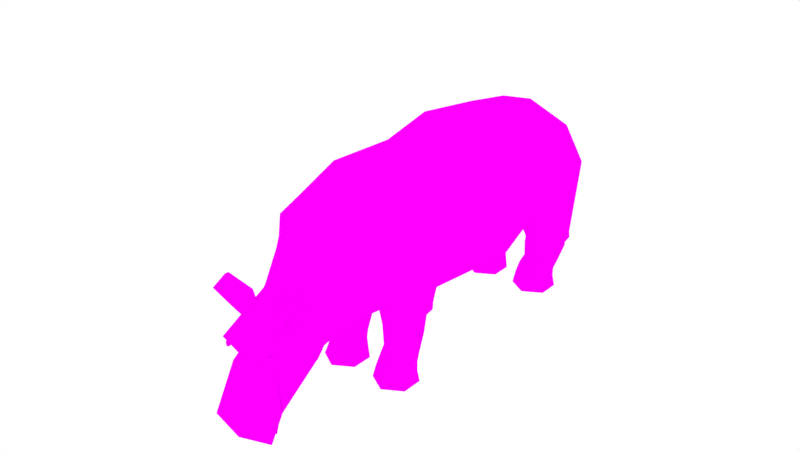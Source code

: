# Source: Hippo.blend  (saved by Blender 2.75.0; exported with 4.5.12 LTS)
import bpy
from mathutils import Matrix  # noqa: F401  (used for matrix-valued properties, if any)

bpy.ops.wm.read_factory_settings(use_empty=True)
scene = bpy.context.scene
scene.name = 'Hyden Scene'

# ---- collections
col_collection_1 = bpy.data.collections.new('Collection 1'); scene.collection.children.link(col_collection_1)

# ---- images (referenced by path relative to the original .blend; pixels are not part of the script)
import os
ASSET_DIR = os.environ.get("B2B_ASSET_DIR", "")  # directory of the original .blend (textures are referenced by path, not embedded)
HERE = os.path.dirname(os.path.abspath(__file__))  # packed textures are extracted next to this script under _unpacked/

def load_image(name, relpath, width, height, colorspace="sRGB"):
    """Load a texture the original file referenced (path relative to the .blend, or extracted next to this script)."""
    p = next((c for c in (os.path.join(HERE, relpath), os.path.join(ASSET_DIR, relpath)) if relpath and os.path.exists(c)), "")
    if p:
        img = bpy.data.images.load(p, check_existing=True)
        img.name = name
    else:  # same state as the original file: an image datablock whose file is absent (Cycles renders it pink)
        img = bpy.data.images.new(name, width, height)
        img.source = "FILE"
        img.filepath = "//" + (relpath or name)
    img.colorspace_settings.name = colorspace
    return img
img_animalstexture_png = load_image('AnimalsTexture.png', 'AnimalsTexture.png', 1024, 1024, 'sRGB')

# ---- materials (node trees are filled in below, after node groups)
mat_animalmaterial = bpy.data.materials.new('AnimalMaterial')
mat_animalmaterial.alpha_threshold = 0.0
mat_animalmaterial.roughness = 0.5

# ---- material node trees
mat_animalmaterial.use_nodes = True; mat_animalmaterial.node_tree.nodes.clear()
_N = mat_animalmaterial.node_tree.nodes; _L = mat_animalmaterial.node_tree.links
n0 = _N.new('ShaderNodeOutputMaterial'); n0.name = 'Material Output'; n0.location = (300, 300)
n1 = _N.new('ShaderNodeBsdfDiffuse'); n1.name = 'Diffuse BSDF'; n1.location = (10, 300)
n2 = _N.new('ShaderNodeTexImage'); n2.name = 'Image Texture'; n2.location = (-180, 300)
n2.width = 140
n2.image = img_animalstexture_png
_L.new(n1.outputs[0], n0.inputs[0])
_L.new(n2.outputs[0], n1.inputs[0])
n0.is_active_output = True

# ---- world
world_world = bpy.data.worlds.new('World'); scene.world = world_world
world_world.color = (1.0, 1.0, 1.0)
world_world.use_sun_shadow = False
world_world.sun_shadow_jitter_overblur = 0.0
world_world.cycles.sampling_method = 'MANUAL'
world_world.cycles.sample_map_resolution = 256

# ---- meshes
me_cylinder_001 = bpy.data.meshes.new('Cylinder.001')
me_cylinder_001.from_pydata([(0.8672, 1.48, 3.34), (1.226, 1.507, 2.506), (0.7368, 1.375, 1.947), (0.8172, -1.112, 3.323), (1.156, -1.316, 2.359), (0.8172, -1.394, 1.653), (0.785, -2.021, 3.502), (1.11, -2.086, 2.681), (0.785, -2.526, 1.679), (0.9895, 0.5249, 3.512), (1.399, 0.04414, 2.262), (1.003, 0.2414, 1.486), (0.5423, -2.478, -0.02002), (0.8846, -2.277, -0.02002), (0.8846, -1.891, -0.02002), (0.5423, -1.673, -0.02002), (0.2, -1.891, -0.01779), (0.2, -2.277, -0.01779), (0.5321, -2.44, 0.1651), (0.8377, -2.23, 0.1548), (0.8386, -1.895, 0.1718), (0.5321, -1.668, 0.1651), (0.2279, -1.895, 0.1949), (0.227, -2.23, 0.1779), (0.5391, -2.276, 0.3), (0.8478, -2.122, 0.3491), (0.8483, -1.908, 0.3588), (0.541, -1.818, 0.3368), (0.2377, -1.908, 0.3819), (0.2372, -2.122, 0.3721), (0.5479, -2.134, 0.5272), (0.8581, -2.045, 0.5272), (0.858, -1.873, 0.5272), (0.5563, -1.701, 0.5272), (0.2473, -1.873, 0.5106), (0.2474, -2.045, 0.5106), (0.5373, -2.189, 0.8796), (0.8566, -2.047, 0.8796), (0.8619, -1.764, 0.8379), (0.5511, -1.576, 0.8379), (0.2261, -1.764, 0.8379), (0.2209, -2.047, 0.8796), (0.5972, -2.401, 1.235), (0.9561, -2.152, 1.317), (0.9561, -1.815, 1.247), (0.5972, -1.496, 1.161), (0.2448, -1.815, 1.149), (0.2448, -2.152, 1.219), (0.2321, -2.151, 1.318), (0.5972, -2.424, 1.334), (0.2321, -1.756, 1.252), (0.5972, -1.404, 1.31), (1.027, -1.756, 1.35), (1.027, -2.151, 1.416), (0.5972, -2.441, 1.446), (0.2163, -2.176, 1.348), (0.2163, -1.76, 1.322), (0.5972, -1.391, 1.451), (1.042, -1.76, 1.501), (1.042, -2.176, 1.46), (1.054, -1.706, 1.717), (0.2081, -2.218, 1.376), (0.1278, -1.676, 1.294), (0.6405, -1.391, 1.486), (0.6354, -2.448, 1.53), (1.046, -2.371, 1.818), (0.5423, 1.564, -0.006798), (0.8846, 1.765, -0.006798), (0.8846, 2.151, -0.006798), (0.5423, 2.369, -0.006798), (0.2, 2.151, -0.006798), (0.2, 1.765, -0.006798), (0.5321, 1.601, 0.189), (0.8377, 1.811, 0.1788), (0.8386, 2.147, 0.1957), (0.5321, 2.374, 0.189), (0.2279, 2.147, 0.2276), (0.227, 1.811, 0.2106), (0.5391, 1.766, 0.298), (0.8478, 1.919, 0.347), (0.8483, 2.134, 0.3567), (0.541, 2.224, 0.3347), (0.2377, 2.134, 0.3886), (0.2372, 1.919, 0.3789), (0.5479, 1.963, 0.4743), (0.8581, 2.057, 0.4743), (0.858, 2.241, 0.4743), (0.5563, 2.424, 0.4743), (0.2473, 2.241, 0.4743), (0.2474, 2.057, 0.4743), (0.5373, 1.939, 0.731), (0.8566, 2.081, 0.731), (0.8619, 2.474, 0.7171), (0.5511, 2.662, 0.7171), (0.2261, 2.474, 0.7171), (0.2209, 2.081, 0.731), (0.5967, 1.897, 0.7877), (0.9669, 2.09, 0.8267), (0.9669, 2.286, 0.8859), (0.5967, 2.623, 0.8953), (0.2332, 2.286, 0.8859), (0.2332, 2.086, 0.8404), (0.2201, 2.061, 0.9241), (0.5967, 1.845, 0.878), (0.2201, 2.313, 1.005), (0.5967, 2.585, 1.066), (1.04, 2.313, 1.005), (1.04, 2.061, 0.9241), (0.5967, 1.795, 0.9838), (0.2038, 2.005, 1.024), (0.2038, 2.288, 1.072), (0.5967, 2.687, 1.232), (1.056, 2.264, 1.153), (1.056, 2.005, 1.024), (1.045, 2.537, 2.455), (0.2559, 1.97, 1.11), (0.2081, 2.554, 1.392), (0.6405, 2.761, 1.656), (0.7892, 2.347, 3.156), (0.2861, 2.872, 2.795), (0.4537, 2.872, 2.57), (0.2901, 2.872, 2.303), (0.04876, 2.925, 2.558), (0.09677, 2.925, 2.494), (0.04991, 2.925, 2.417), (0.0364, 3.15, 2.508), (0.09835, 3.15, 2.48), (0.03787, 3.15, 2.446), (0.03226, 3.494, 2.472), (0.06917, 3.488, 2.455), (0.03314, 3.481, 2.436), (0.7632, -2.87, 3.193), (0.7632, -3.002, 1.862), (1.054, -2.88, 2.66), (0.6321, -3.384, 3.138), (0.8832, -3.193, 2.613), (0.6321, -3.205, 1.983), (0.4577, -3.608, 2.827), (0.8066, -3.399, 2.3), (0.4577, -3.346, 1.77), (0.4339, -3.968, 2.213), (0.649, -3.748, 1.805), (0.4339, -3.753, 1.213), (0.3953, -4.872, 1.798), (0.5447, -4.176, 1.61), (0.316, -4.296, 0.6311), (0.3649, -4.74, 1.325), (0.5974, -4.953, 0.376), (0.3822, -4.642, 0.2849), (0.286, -4.488, 0.4476), (0.3949, -4.596, 1.385), (0.5011, -4.624, 0.6965), (0.4445, -4.669, 1.682), (0.438, -4.708, 1.713), (0.407, -4.772, 1.712), (0.3698, -4.822, 1.679), (0.3481, -4.83, 1.633), (0.3546, -4.79, 1.602), (0.3856, -4.726, 1.603), (0.4228, -4.676, 1.636), (0.4625, -4.677, 1.675), (0.456, -4.717, 1.706), (0.425, -4.781, 1.705), (0.3878, -4.831, 1.672), (0.3661, -4.838, 1.626), (0.3727, -4.799, 1.595), (0.4036, -4.735, 1.596), (0.4409, -4.685, 1.629), (0.3822, -4.697, 0.2848), (0.4961, -4.928, 0.3441), (0.1013, -4.821, 0.2194), (0.1013, -4.998, 0.2865), (0.3539, -4.758, 0.2838), (0.4761, -4.906, 0.426), (0.08133, -4.799, 0.3013), (0.08133, -4.976, 0.3684), (0.334, -4.736, 0.3657), (0.2066, -4.458, 1.882), (0.4822, -4.52, 2.053), (0.1178, -4.531, 1.963), (0.3507, -4.636, 2.211), (0.2413, -4.362, 1.922), (0.6617, -4.257, 1.995), (0.2369, -4.234, 1.979), (0.5984, -4.113, 2.079), (0.7486, -4.687, 2.396), (0.6636, -4.715, 2.481), (0.8885, -4.321, 2.316), (0.8559, -4.24, 2.303), (0.3163, -4.305, 2.37), (0.1157, -4.366, 2.085), (0.4228, -4.373, 2.161), (0.1921, -4.406, 1.974), (0.6385, -4.462, 2.602), (0.7151, -4.466, 2.551), (0.0, 1.48, 3.771), (0.0, 1.575, 1.17), (0.0, -1.062, 3.913), (0.0, -1.208, 0.8244), (0.0, -2.387, 1.327), (0.0, -2.036, 3.821), (0.0, 0.5272, 3.948), (0.0, 0.3899, 0.7275), (0.0, 2.347, 3.462), (0.0, 2.872, 2.864), (0.0, 2.872, 2.068), (0.0, 2.035, 1.098), (0.0, 2.544, 1.374), (0.0, 2.925, 2.578), (0.0, 2.925, 2.35), (0.0, 3.15, 2.516), (0.0, 3.15, 2.417), (0.0, 3.495, 2.477), (0.0, 3.475, 2.419), (0.0, -2.908, 1.11), (0.0, -2.947, 3.52), (0.0, -3.183, 0.9569), (0.0, -3.62, 3.117), (0.0, -3.347, 0.765), (0.0, -4.026, 2.955), (0.0, -3.71, 0.8764), (0.0, -4.189, 2.815), (0.0, -4.25, 0.3981), (0.0, -4.577, 2.239), (0.0, -4.538, 0.1359), (0.0, -4.808, 1.515), (0.0, -4.792, 0.1874), (0.0, -5.059, 0.2889), (0.0, -5.266, 0.723), (0.0, -4.394, 0.267), (0.0, -4.727, 0.1662), (0.286, -4.474, 0.4563), (0.5011, -4.612, 0.7117), (0.0, -4.699, 0.2931), (0.0, -4.496, 0.4513), (0.0, -4.624, 0.702), (0.0, -4.598, 1.406), (0.0, -4.607, 0.7095), (0.0, -4.457, 0.4557), (0.0, -4.631, 0.2793)], [], [(9, 0, 195), (9, 10, 1), (1, 11, 2), (11, 202, 196), (62, 61, 199), (7, 4, 3), (6, 3, 197), (198, 202, 11), (11, 4, 5), (3, 4, 10), (197, 3, 9), (17, 16, 14), (23, 18, 24), (17, 12, 18), (16, 17, 23), (16, 22, 21), (15, 21, 20), (14, 20, 19), (12, 13, 19), (29, 24, 30), (22, 23, 29), (22, 28, 27), (20, 21, 27), (20, 26, 25), (19, 25, 24), (35, 30, 36), (28, 29, 35), (27, 28, 34), (27, 33, 32), (26, 32, 31), (25, 31, 30), (36, 42, 47), (34, 35, 41), (33, 34, 40), (33, 39, 38), (32, 38, 37), (30, 31, 37), (65, 7, 8), (41, 47, 46), (39, 40, 46), (38, 39, 45), (37, 38, 44), (37, 43, 42), (64, 8, 199), (63, 62, 198), (60, 4, 7), (43, 53, 49), (44, 52, 53), (44, 45, 52), (51, 45, 50), (46, 47, 48), (42, 49, 48), (46, 50, 45), (45, 51, 52), (53, 59, 54), (53, 52, 58), (48, 55, 56), (49, 54, 55), (50, 56, 57), (51, 50, 57), (52, 51, 57), (58, 52, 57), (59, 58, 60), (58, 57, 63), (57, 56, 62), (54, 64, 61), (59, 65, 64), (55, 61, 62), (63, 5, 60), (60, 5, 4), (8, 64, 65), (4, 11, 10), (71, 70, 67), (77, 72, 78), (71, 66, 72), (70, 71, 77), (70, 76, 75), (69, 75, 74), (68, 74, 73), (66, 67, 73), (83, 78, 84), (76, 77, 83), (76, 82, 81), (74, 75, 81), (74, 80, 79), (73, 79, 78), (89, 84, 90), (82, 83, 89), (81, 82, 88), (81, 87, 86), (80, 86, 85), (79, 85, 84), (90, 96, 101), (88, 89, 95), (87, 88, 94), (87, 93, 92), (86, 92, 91), (84, 85, 91), (95, 101, 100), (94, 100, 99), (92, 93, 99), (91, 92, 98), (91, 97, 96), (97, 107, 103), (98, 106, 107), (98, 99, 106), (105, 99, 104), (100, 101, 102), (96, 103, 102), (100, 104, 99), (99, 105, 106), (103, 107, 113), (107, 106, 112), (102, 109, 110), (103, 108, 109), (104, 110, 111), (105, 104, 111), (106, 105, 111), (112, 106, 111), (112, 111, 117), (111, 110, 116), (1, 114, 118), (110, 109, 115), (112, 114, 1), (0, 118, 203), (119, 204, 203), (120, 119, 118), (117, 121, 114), (108, 2, 115), (205, 121, 117), (113, 1, 2), (2, 196, 115), (116, 207, 205), (116, 115, 206), (115, 196, 206), (209, 124, 121), (121, 124, 123), (123, 122, 119), (122, 208, 204), (211, 127, 124), (124, 127, 126), (123, 126, 125), (122, 125, 210), (213, 130, 127), (127, 130, 129), (129, 128, 125), (125, 128, 212), (10, 11, 1), (120, 114, 121), (6, 200, 215), (8, 132, 214), (217, 219, 137), (216, 136, 139), (135, 134, 137), (136, 135, 138), (8, 7, 133), (7, 6, 131), (132, 136, 216), (131, 134, 135), (132, 133, 135), (215, 217, 134), (138, 137, 140), (139, 138, 141), (137, 219, 221), (218, 139, 142), (220, 142, 145), (140, 143, 144), (142, 141, 144), (140, 221, 223), (231, 148, 224), (151, 150, 146), (151, 147, 168), (143, 223, 225), (228, 227, 147), (147, 227, 171), (224, 148, 230), (144, 143, 150), (229, 222, 231), (150, 143, 225), (157, 155, 154), (165, 166, 162), (152, 160, 167), (157, 158, 166), (155, 156, 164), (153, 154, 162), (159, 167, 166), (156, 157, 165), (155, 163, 162), (152, 153, 161), (171, 175, 173), (168, 172, 170), (168, 147, 169), (175, 174, 176), (172, 169, 173), (172, 176, 174), (171, 170, 174), (171, 227, 226), (178, 180, 179), (189, 184, 183), (182, 181, 183), (178, 177, 192), (192, 190, 183), (180, 186, 193), (194, 193, 186), (182, 184, 188), (180, 178, 185), (191, 182, 187), (191, 194, 185), (188, 193, 194), (189, 193, 188), (179, 190, 192), (191, 192, 181), (180, 189, 190), (222, 145, 231), (201, 9, 195), (0, 9, 1), (2, 11, 196), (198, 62, 199), (6, 7, 3), (200, 6, 197), (5, 198, 11), (9, 3, 10), (201, 197, 9), (14, 13, 17), (12, 17, 13), (16, 15, 14), (29, 23, 24), (23, 17, 18), (22, 16, 23), (15, 16, 21), (14, 15, 20), (13, 14, 19), (18, 12, 19), (35, 29, 30), (28, 22, 29), (21, 22, 27), (26, 20, 27), (19, 20, 25), (18, 19, 24), (41, 35, 36), (34, 28, 35), (33, 27, 34), (26, 27, 32), (25, 26, 31), (24, 25, 30), (41, 36, 47), (40, 34, 41), (39, 33, 40), (32, 33, 38), (31, 32, 37), (36, 30, 37), (40, 41, 46), (45, 39, 46), (44, 38, 45), (43, 37, 44), (36, 37, 42), (61, 64, 199), (5, 63, 198), (65, 60, 7), (42, 43, 49), (43, 44, 53), (50, 46, 48), (47, 42, 48), (49, 53, 54), (59, 53, 58), (50, 48, 56), (48, 49, 55), (65, 59, 60), (60, 58, 63), (63, 57, 62), (55, 54, 61), (54, 59, 64), (56, 55, 62), (68, 67, 70), (66, 71, 67), (70, 69, 68), (83, 77, 78), (77, 71, 72), (76, 70, 77), (69, 70, 75), (68, 69, 74), (67, 68, 73), (72, 66, 73), (89, 83, 84), (82, 76, 83), (75, 76, 81), (80, 74, 81), (73, 74, 79), (72, 73, 78), (95, 89, 90), (88, 82, 89), (87, 81, 88), (80, 81, 86), (79, 80, 85), (78, 79, 84), (95, 90, 101), (94, 88, 95), (93, 87, 94), (86, 87, 92), (85, 86, 91), (90, 84, 91), (94, 95, 100), (93, 94, 99), (98, 92, 99), (97, 91, 98), (90, 91, 96), (96, 97, 103), (97, 98, 107), (104, 100, 102), (101, 96, 102), (108, 103, 113), (113, 107, 112), (104, 102, 110), (102, 103, 109), (114, 112, 117), (117, 111, 116), (0, 1, 118), (116, 110, 115), (113, 112, 1), (195, 0, 203), (118, 119, 203), (114, 120, 118), (109, 108, 115), (116, 205, 117), (108, 113, 2), (207, 116, 206), (205, 209, 121), (120, 121, 123), (120, 123, 119), (119, 122, 204), (209, 211, 124), (123, 124, 126), (122, 123, 125), (208, 122, 210), (211, 213, 127), (126, 127, 129), (126, 129, 125), (210, 125, 212), (131, 6, 215), (199, 8, 214), (134, 217, 137), (218, 216, 139), (138, 135, 137), (139, 136, 138), (132, 8, 133), (133, 7, 131), (214, 132, 216), (133, 131, 135), (136, 132, 135), (131, 215, 134), (141, 138, 140), (142, 139, 141), (140, 137, 221), (220, 218, 142), (222, 220, 145), (141, 140, 144), (145, 142, 144), (143, 140, 223), (229, 231, 224), (147, 151, 146), (149, 151, 168), (146, 150, 225), (146, 228, 147), (169, 147, 171), (231, 145, 232), (154, 153, 159), (152, 159, 153), (158, 157, 154), (156, 155, 157), (154, 159, 158), (160, 161, 167), (162, 163, 165), (164, 165, 163), (166, 167, 162), (161, 162, 167), (159, 152, 167), (165, 157, 166), (163, 155, 164), (161, 153, 162), (158, 159, 166), (164, 156, 165), (154, 155, 162), (160, 152, 161), (169, 171, 173), (226, 168, 170), (172, 168, 169), (173, 175, 176), (176, 172, 173), (170, 172, 174), (175, 171, 174), (170, 171, 226), (177, 178, 179), (190, 189, 183), (184, 182, 183), (191, 178, 192), (181, 192, 183), (189, 180, 193), (185, 194, 186), (187, 182, 188), (186, 180, 185), (194, 191, 187), (178, 191, 185), (187, 188, 194), (184, 189, 188), (177, 179, 192), (182, 191, 181), (179, 180, 190), (128, 129, 130, 213, 212), (146, 225, 228), (230, 148, 239), (148, 231, 238, 239), (231, 232, 237, 238), (232, 150, 236, 237), (150, 151, 235, 236), (151, 149, 234, 235), (149, 168, 233, 234), (226, 233, 168), (232, 145, 150), (145, 144, 150)])
_uv = me_cylinder_001.uv_layers.new(name='UVMap')
_uv.uv.foreach_set('vector', [0.5586, 0.9422, 0.5605, 0.953, 0.5481, 0.9542, 0.5586, 0.9422, 0.574, 0.9334, 0.5717, 0.9521, 0.5902, 0.7585, 0.5801, 0.7718, 0.5805, 0.7597, 0.5801, 0.7718, 0.5647, 0.7689, 0.569, 0.7598, 0.5781, 0.9179, 0.5796, 0.9241, 0.5769, 0.9261, 0.5632, 0.9118, 0.5679, 0.9202, 0.556, 0.9237, 0.5515, 0.9141, 0.556, 0.9237, 0.5448, 0.9249, 0.5657, 0.7887, 0.5647, 0.7689, 0.5801, 0.7718, 0.5801, 0.7718, 0.5883, 0.7903, 0.5792, 0.7906, 0.556, 0.9237, 0.5679, 0.9202, 0.574, 0.9334, 0.5448, 0.9249, 0.556, 0.9237, 0.5586, 0.9422, 0.5674, 0.7805, 0.5713, 0.7833, 0.5669, 0.7886, 0.6197, 0.7484, 0.6226, 0.7456, 0.6239, 0.7474, 0.5655, 0.7886, 0.5655, 0.7931, 0.5631, 0.7929, 0.6185, 0.7524, 0.6178, 0.748, 0.6197, 0.7484, 0.6223, 0.776, 0.6225, 0.7736, 0.6276, 0.7736, 0.62, 0.7108, 0.62, 0.7128, 0.6149, 0.7127, 0.62, 0.7785, 0.6195, 0.7803, 0.6151, 0.7795, 0.6116, 0.78, 0.6149, 0.7777, 0.6151, 0.7795, 0.6224, 0.7116, 0.627, 0.7107, 0.6262, 0.7137, 0.6204, 0.7522, 0.6197, 0.7484, 0.6214, 0.7496, 0.6225, 0.7736, 0.6224, 0.7716, 0.6267, 0.7722, 0.6149, 0.7127, 0.62, 0.7128, 0.6186, 0.7145, 0.6195, 0.7803, 0.6191, 0.7817, 0.6162, 0.7811, 0.6151, 0.7795, 0.6162, 0.7811, 0.6137, 0.7829, 0.6221, 0.7139, 0.6262, 0.7137, 0.6265, 0.7181, 0.6218, 0.752, 0.6214, 0.7496, 0.6232, 0.7504, 0.6267, 0.7722, 0.6224, 0.7716, 0.6226, 0.7692, 0.6186, 0.7145, 0.6191, 0.7176, 0.6145, 0.7175, 0.6191, 0.7817, 0.6191, 0.7835, 0.6169, 0.7831, 0.6296, 0.7105, 0.6293, 0.7132, 0.6262, 0.7137, 0.6327, 0.8769, 0.6349, 0.8864, 0.6292, 0.8862, 0.621, 0.7136, 0.6221, 0.7139, 0.6219, 0.7183, 0.6274, 0.769, 0.6226, 0.7692, 0.6228, 0.7651, 0.6191, 0.7176, 0.6199, 0.7217, 0.6151, 0.7215, 0.6191, 0.7835, 0.62, 0.7864, 0.6162, 0.7861, 0.6262, 0.7137, 0.6293, 0.7132, 0.6294, 0.7175, 0.64, 0.9307, 0.642, 0.9218, 0.642, 0.9318, 0.6185, 0.9502, 0.6178, 0.9451, 0.6222, 0.9456, 0.6279, 0.7649, 0.6228, 0.7651, 0.6223, 0.7567, 0.6151, 0.7215, 0.6199, 0.7217, 0.6195, 0.7308, 0.5687, 0.7631, 0.5684, 0.7598, 0.576, 0.7613, 0.5748, 0.9218, 0.5827, 0.9239, 0.578, 0.9269, 0.6091, 0.8832, 0.6119, 0.8841, 0.6005, 0.8827, 0.576, 0.7905, 0.5688, 0.7939, 0.5657, 0.7887, 0.5722, 0.9152, 0.5679, 0.9202, 0.5632, 0.9118, 0.5827, 0.9239, 0.5842, 0.924, 0.5788, 0.9273, 0.5822, 0.92, 0.5837, 0.9194, 0.5842, 0.924, 0.6191, 0.89, 0.6256, 0.8895, 0.6187, 0.8914, 0.6351, 0.9128, 0.6346, 0.9147, 0.6286, 0.9142, 0.627, 0.8848, 0.6292, 0.8862, 0.629, 0.8873, 0.6349, 0.8864, 0.6351, 0.8875, 0.629, 0.8873, 0.6334, 0.9142, 0.6335, 0.9129, 0.6395, 0.9135, 0.6256, 0.8895, 0.6262, 0.8913, 0.6187, 0.8914, 0.5842, 0.924, 0.5847, 0.9243, 0.5796, 0.9276, 0.5842, 0.924, 0.5837, 0.9194, 0.585, 0.9196, 0.629, 0.8873, 0.629, 0.8877, 0.6263, 0.8866, 0.6351, 0.8875, 0.6352, 0.8888, 0.629, 0.8877, 0.6286, 0.9142, 0.6284, 0.9134, 0.6351, 0.9112, 0.6351, 0.9128, 0.6286, 0.9142, 0.6351, 0.9112, 0.6187, 0.8914, 0.6262, 0.8913, 0.6262, 0.8929, 0.6184, 0.8931, 0.6187, 0.8914, 0.6262, 0.8929, 0.5737, 0.9097, 0.574, 0.9144, 0.5722, 0.9152, 0.6184, 0.8931, 0.6262, 0.8929, 0.6257, 0.8933, 0.5796, 0.9157, 0.5744, 0.9201, 0.5732, 0.9191, 0.6352, 0.8888, 0.6358, 0.8897, 0.6292, 0.8881, 0.5896, 0.9231, 0.5923, 0.9257, 0.5856, 0.9265, 0.5746, 0.9248, 0.5747, 0.9253, 0.5732, 0.9191, 0.5853, 0.9145, 0.5885, 0.9146, 0.5917, 0.918, 0.608, 0.9431, 0.6127, 0.9414, 0.6127, 0.9502, 0.602, 0.9333, 0.5992, 0.9324, 0.606, 0.9315, 0.5743, 0.7841, 0.5661, 0.7656, 0.5756, 0.77, 0.5733, 0.767, 0.5773, 0.7698, 0.5689, 0.7723, 0.581, 0.7683, 0.5853, 0.7674, 0.5851, 0.7695, 0.6215, 0.7366, 0.6215, 0.7321, 0.6239, 0.7324, 0.5773, 0.7708, 0.5798, 0.767, 0.581, 0.7683, 0.6025, 0.7728, 0.6026, 0.7703, 0.6077, 0.7703, 0.6045, 0.739, 0.6038, 0.737, 0.6088, 0.7359, 0.5862, 0.7651, 0.5884, 0.7653, 0.588, 0.7691, 0.5891, 0.772, 0.5859, 0.7695, 0.588, 0.7691, 0.5815, 0.7701, 0.5851, 0.7695, 0.5853, 0.7723, 0.5789, 0.7717, 0.581, 0.7683, 0.5815, 0.7701, 0.6026, 0.7703, 0.6025, 0.7683, 0.6067, 0.7689, 0.6088, 0.7359, 0.6038, 0.737, 0.6046, 0.7351, 0.5884, 0.7653, 0.5901, 0.7655, 0.5898, 0.7679, 0.588, 0.7691, 0.5898, 0.7679, 0.5923, 0.7698, 0.6125, 0.7395, 0.6166, 0.7399, 0.6161, 0.7433, 0.5802, 0.7722, 0.5815, 0.7701, 0.5816, 0.772, 0.6067, 0.7689, 0.6025, 0.7683, 0.6032, 0.7665, 0.6046, 0.7351, 0.6025, 0.733, 0.6071, 0.732, 0.5901, 0.7655, 0.5916, 0.7643, 0.5915, 0.7664, 0.5898, 0.7679, 0.5915, 0.7664, 0.5944, 0.7676, 0.6296, 0.9143, 0.6301, 0.9209, 0.6246, 0.9208, 0.6114, 0.739, 0.6125, 0.7395, 0.6114, 0.7428, 0.608, 0.7662, 0.6032, 0.7665, 0.6041, 0.7626, 0.6025, 0.733, 0.5996, 0.7298, 0.6043, 0.7288, 0.5916, 0.7643, 0.5944, 0.7618, 0.5944, 0.7663, 0.6166, 0.7399, 0.6197, 0.7398, 0.619, 0.7431, 0.6363, 0.8895, 0.6363, 0.8933, 0.6336, 0.8931, 0.6176, 0.9336, 0.6155, 0.9272, 0.6219, 0.9264, 0.6043, 0.7288, 0.5996, 0.7298, 0.5992, 0.7223, 0.5649, 0.7015, 0.5648, 0.697, 0.571, 0.701, 0.6325, 0.9141, 0.6333, 0.921, 0.6301, 0.9209, 0.5593, 0.7316, 0.5608, 0.732, 0.5555, 0.7347, 0.5845, 0.8721, 0.5862, 0.8718, 0.5856, 0.8746, 0.6193, 0.8922, 0.6127, 0.8933, 0.6194, 0.8907, 0.6215, 0.9247, 0.6219, 0.9264, 0.6154, 0.9258, 0.6155, 0.9272, 0.6143, 0.9283, 0.6139, 0.9275, 0.6301, 0.9209, 0.6303, 0.922, 0.6244, 0.9218, 0.6155, 0.9272, 0.6154, 0.9258, 0.6219, 0.9264, 0.6127, 0.8933, 0.6125, 0.8915, 0.6194, 0.8907, 0.5803, 0.8773, 0.5856, 0.8746, 0.5865, 0.8753, 0.6218, 0.8915, 0.6194, 0.8907, 0.6195, 0.889, 0.6139, 0.9275, 0.6133, 0.9265, 0.615, 0.9252, 0.6303, 0.922, 0.6304, 0.9233, 0.6244, 0.923, 0.6154, 0.9258, 0.615, 0.9252, 0.622, 0.9226, 0.5967, 0.782, 0.5906, 0.7832, 0.5972, 0.7799, 0.5946, 0.748, 0.5877, 0.7488, 0.5863, 0.7471, 0.6195, 0.889, 0.6194, 0.8907, 0.6111, 0.8897, 0.6195, 0.889, 0.6111, 0.8897, 0.6096, 0.8849, 0.5926, 0.7691, 0.5856, 0.7717, 0.587, 0.7674, 0.5717, 0.9521, 0.5721, 0.9639, 0.5628, 0.9627, 0.6376, 0.9065, 0.638, 0.9033, 0.6392, 0.9031, 0.6195, 0.889, 0.6131, 0.8749, 0.6234, 0.8736, 0.5605, 0.953, 0.5628, 0.9627, 0.5524, 0.9637, 0.5621, 0.9687, 0.5587, 0.9691, 0.5524, 0.9637, 0.604, 0.8756, 0.6016, 0.8737, 0.6099, 0.868, 0.6096, 0.8849, 0.6031, 0.879, 0.6131, 0.8749, 0.6304, 0.9233, 0.6327, 0.9352, 0.625, 0.9241, 0.6153, 0.9123, 0.6187, 0.91, 0.6227, 0.9177, 0.5865, 0.8753, 0.5995, 0.8825, 0.5898, 0.8837, 0.5604, 0.7302, 0.5489, 0.7303, 0.5487, 0.7229, 0.587, 0.7674, 0.5844, 0.7674, 0.5859, 0.7589, 0.5503, 0.7167, 0.5487, 0.7229, 0.5458, 0.7224, 0.5487, 0.7229, 0.5489, 0.7303, 0.5458, 0.7224, 0.5996, 0.8795, 0.5999, 0.8786, 0.6031, 0.879, 0.6031, 0.879, 0.5999, 0.8786, 0.6001, 0.8776, 0.6001, 0.8776, 0.5995, 0.877, 0.6016, 0.8737, 0.5792, 0.9481, 0.5793, 0.9475, 0.5825, 0.9461, 0.6415, 0.8969, 0.6406, 0.8969, 0.6405, 0.8944, 0.6405, 0.8944, 0.6406, 0.8969, 0.6395, 0.8969, 0.6417, 0.91, 0.6417, 0.9126, 0.6406, 0.9126, 0.6407, 0.91, 0.6406, 0.9126, 0.6401, 0.9126, 0.6414, 0.9009, 0.6407, 0.9009, 0.6406, 0.8969, 0.6406, 0.8969, 0.6407, 0.9009, 0.64, 0.9009, 0.6414, 0.9166, 0.6407, 0.9166, 0.6406, 0.9126, 0.6406, 0.9126, 0.6407, 0.9166, 0.6403, 0.9166, 0.5756, 0.77, 0.5661, 0.7656, 0.5762, 0.7523, 0.604, 0.8756, 0.6131, 0.8749, 0.6031, 0.879, 0.5515, 0.9141, 0.5409, 0.915, 0.5412, 0.9035, 0.5974, 0.7659, 0.599, 0.7713, 0.5861, 0.7687, 0.5444, 0.8963, 0.5443, 0.8914, 0.5514, 0.8949, 0.6042, 0.7658, 0.6133, 0.7624, 0.6112, 0.7657, 0.5707, 0.7553, 0.5632, 0.7539, 0.5622, 0.7508, 0.5895, 0.936, 0.5964, 0.936, 0.5932, 0.938, 0.5884, 0.9275, 0.5995, 0.9234, 0.5987, 0.9324, 0.5632, 0.9118, 0.5515, 0.9141, 0.5517, 0.9033, 0.6145, 0.7946, 0.614, 0.7977, 0.6037, 0.7966, 0.5626, 0.7592, 0.5632, 0.7539, 0.5707, 0.7553, 0.59, 0.9329, 0.5987, 0.9324, 0.5964, 0.936, 0.552, 0.7593, 0.5553, 0.7521, 0.5632, 0.7539, 0.5617, 0.8969, 0.5514, 0.8949, 0.558, 0.8907, 0.6073, 0.9151, 0.6133, 0.91, 0.6124, 0.9163, 0.5514, 0.8949, 0.5443, 0.8914, 0.5479, 0.8892, 0.6034, 0.7693, 0.6112, 0.7657, 0.6111, 0.7694, 0.6044, 0.7719, 0.6111, 0.7694, 0.6105, 0.7777, 0.558, 0.8907, 0.5604, 0.8855, 0.5632, 0.8878, 0.6108, 0.7956, 0.6108, 0.8006, 0.604, 0.8006, 0.558, 0.8907, 0.5479, 0.8892, 0.555, 0.8869, 0.6069, 0.9297, 0.6084, 0.9325, 0.603, 0.9328, 0.5705, 0.8856, 0.5624, 0.8824, 0.5639, 0.8804, 0.6114, 0.9281, 0.6133, 0.9326, 0.6088, 0.9324, 0.5916, 0.8672, 0.6251, 0.8567, 0.6251, 0.9023, 0.6318, 0.9002, 0.6289, 0.8955, 0.6351, 0.8944, 0.6203, 0.9438, 0.6203, 0.9502, 0.6197, 0.9491, 0.5956, 0.9487, 0.5983, 0.9448, 0.5983, 0.9493, 0.5632, 0.8878, 0.5604, 0.8855, 0.5624, 0.8824, 0.6064, 0.7815, 0.6059, 0.7795, 0.6109, 0.7803, 0.575, 0.9105, 0.5916, 0.8672, 0.6251, 0.9023, 0.5984, 0.5447, 0.5993, 0.5446, 0.5996, 0.5453, 0.5972, 0.546, 0.5972, 0.5452, 0.5984, 0.5456, 0.587, 0.5733, 0.5867, 0.5733, 0.5866, 0.5727, 0.597, 0.546, 0.597, 0.5452, 0.5972, 0.5452, 0.5869, 0.5733, 0.5868, 0.5738, 0.5866, 0.5738, 0.5865, 0.5715, 0.5865, 0.5707, 0.5868, 0.5707, 0.5868, 0.5727, 0.5866, 0.5727, 0.5867, 0.572, 0.5868, 0.5738, 0.5869, 0.5743, 0.5867, 0.5743, 0.5867, 0.5701, 0.587, 0.5701, 0.5868, 0.5707, 0.5867, 0.572, 0.5865, 0.5715, 0.5868, 0.5715, 0.5654, 0.6113, 0.5666, 0.6113, 0.5666, 0.6156, 0.5868, 0.7363, 0.5876, 0.7368, 0.5877, 0.7397, 0.6163, 0.9456, 0.6203, 0.9438, 0.6197, 0.9448, 0.5623, 0.5722, 0.5598, 0.5721, 0.5597, 0.5692, 0.5857, 0.6165, 0.5859, 0.614, 0.587, 0.6141, 0.6183, 0.6118, 0.6194, 0.6119, 0.6196, 0.6141, 0.6089, 0.5744, 0.6089, 0.5723, 0.6099, 0.5723, 0.6197, 0.9491, 0.6203, 0.9502, 0.6165, 0.95, 0.5905, 0.7662, 0.5932, 0.7651, 0.5932, 0.7689, 0.637, 0.9407, 0.6311, 0.9411, 0.6338, 0.9373, 0.5926, 0.7564, 0.5935, 0.7609, 0.5918, 0.7605, 0.5884, 0.622, 0.5874, 0.6254, 0.5861, 0.625, 0.6348, 0.9363, 0.6363, 0.9368, 0.6338, 0.9373, 0.6129, 0.9367, 0.6124, 0.9414, 0.6086, 0.9411, 0.6347, 0.9481, 0.6353, 0.949, 0.6316, 0.9494, 0.5926, 0.7564, 0.5905, 0.7563, 0.5924, 0.7526, 0.5932, 0.7651, 0.5905, 0.7662, 0.591, 0.7611, 0.6109, 0.5723, 0.6072, 0.573, 0.6078, 0.569, 0.5861, 0.6222, 0.5854, 0.6167, 0.5884, 0.6167, 0.6353, 0.9442, 0.6353, 0.949, 0.6347, 0.9481, 0.637, 0.9407, 0.637, 0.9442, 0.6314, 0.9442, 0.6358, 0.9352, 0.6363, 0.9368, 0.6348, 0.9363, 0.6109, 0.5723, 0.6115, 0.5747, 0.6106, 0.5751, 0.6129, 0.9367, 0.608, 0.9364, 0.6102, 0.933, 0.6059, 0.7795, 0.6105, 0.7777, 0.6109, 0.7803, 0.545, 0.9436, 0.5586, 0.9422, 0.5481, 0.9542, 0.5605, 0.953, 0.5586, 0.9422, 0.5717, 0.9521, 0.5805, 0.7597, 0.5801, 0.7718, 0.569, 0.7598, 0.5657, 0.7887, 0.5688, 0.7939, 0.5676, 0.8021, 0.5515, 0.9141, 0.5632, 0.9118, 0.556, 0.9237, 0.5409, 0.915, 0.5515, 0.9141, 0.5448, 0.9249, 0.5792, 0.7906, 0.5657, 0.7887, 0.5801, 0.7718, 0.5586, 0.9422, 0.556, 0.9237, 0.574, 0.9334, 0.545, 0.9436, 0.5448, 0.9249, 0.5586, 0.9422, 0.5669, 0.7886, 0.5629, 0.7858, 0.5674, 0.7805, 0.5631, 0.7817, 0.5674, 0.7805, 0.5629, 0.7858, 0.5713, 0.7833, 0.5713, 0.7876, 0.5669, 0.7886, 0.6214, 0.7496, 0.6197, 0.7484, 0.6239, 0.7474, 0.5629, 0.7887, 0.5655, 0.7886, 0.5631, 0.7929, 0.6204, 0.7522, 0.6185, 0.7524, 0.6197, 0.7484, 0.6278, 0.7757, 0.6223, 0.776, 0.6276, 0.7736, 0.6145, 0.7105, 0.62, 0.7108, 0.6149, 0.7127, 0.6149, 0.7777, 0.62, 0.7785, 0.6151, 0.7795, 0.6118, 0.7816, 0.6116, 0.78, 0.6151, 0.7795, 0.6221, 0.7139, 0.6224, 0.7116, 0.6262, 0.7137, 0.6218, 0.752, 0.6204, 0.7522, 0.6214, 0.7496, 0.6276, 0.7736, 0.6225, 0.7736, 0.6267, 0.7722, 0.6145, 0.7147, 0.6149, 0.7127, 0.6186, 0.7145, 0.6151, 0.7795, 0.6195, 0.7803, 0.6162, 0.7811, 0.6118, 0.7816, 0.6151, 0.7795, 0.6137, 0.7829, 0.6219, 0.7183, 0.6221, 0.7139, 0.6265, 0.7181, 0.6235, 0.7524, 0.6218, 0.752, 0.6232, 0.7504, 0.6274, 0.769, 0.6267, 0.7722, 0.6226, 0.7692, 0.6145, 0.7147, 0.6186, 0.7145, 0.6145, 0.7175, 0.6162, 0.7811, 0.6191, 0.7817, 0.6169, 0.7831, 0.627, 0.7107, 0.6296, 0.7105, 0.6262, 0.7137, 0.6219, 0.7183, 0.6265, 0.7181, 0.623, 0.7274, 0.6201, 0.7173, 0.621, 0.7136, 0.6219, 0.7183, 0.6279, 0.7649, 0.6274, 0.769, 0.6228, 0.7651, 0.6145, 0.7175, 0.6191, 0.7176, 0.6151, 0.7215, 0.6169, 0.7831, 0.6191, 0.7835, 0.6162, 0.7861, 0.6265, 0.7181, 0.6262, 0.7137, 0.6294, 0.7175, 0.6161, 0.7918, 0.6123, 0.7915, 0.6161, 0.7869, 0.6346, 0.9147, 0.634, 0.9236, 0.6285, 0.9155, 0.6191, 0.89, 0.6212, 0.8803, 0.6256, 0.8895, 0.5827, 0.9239, 0.5748, 0.9218, 0.5822, 0.92, 0.5651, 0.7649, 0.5687, 0.7631, 0.5719, 0.7682, 0.5895, 0.8749, 0.5954, 0.8773, 0.5868, 0.8769, 0.5792, 0.7906, 0.576, 0.7905, 0.5657, 0.7887, 0.5701, 0.9078, 0.5722, 0.9152, 0.5632, 0.9118, 0.578, 0.9269, 0.5827, 0.9239, 0.5788, 0.9273, 0.5827, 0.9239, 0.5822, 0.92, 0.5842, 0.924, 0.6264, 0.8858, 0.627, 0.8848, 0.629, 0.8873, 0.6292, 0.8862, 0.6349, 0.8864, 0.629, 0.8873, 0.5788, 0.9273, 0.5842, 0.924, 0.5796, 0.9276, 0.5847, 0.9243, 0.5842, 0.924, 0.585, 0.9196, 0.6264, 0.8858, 0.629, 0.8873, 0.6263, 0.8866, 0.629, 0.8873, 0.6351, 0.8875, 0.629, 0.8877, 0.5701, 0.9078, 0.5737, 0.9097, 0.5722, 0.9152, 0.6186, 0.8956, 0.6184, 0.8931, 0.6257, 0.8933, 0.5804, 0.9158, 0.5796, 0.9157, 0.5732, 0.9191, 0.629, 0.8877, 0.6352, 0.8888, 0.6292, 0.8881, 0.5845, 0.9264, 0.5896, 0.9231, 0.5856, 0.9265, 0.5744, 0.9201, 0.5746, 0.9248, 0.5732, 0.9191, 0.5728, 0.7751, 0.5689, 0.7723, 0.5773, 0.7698, 0.569, 0.7682, 0.5733, 0.767, 0.5689, 0.7723, 0.5773, 0.7698, 0.5773, 0.774, 0.5728, 0.7751, 0.5815, 0.7701, 0.581, 0.7683, 0.5851, 0.7695, 0.6241, 0.7366, 0.6215, 0.7366, 0.6239, 0.7324, 0.5789, 0.7717, 0.5773, 0.7708, 0.581, 0.7683, 0.6079, 0.7724, 0.6025, 0.7728, 0.6077, 0.7703, 0.6098, 0.7378, 0.6045, 0.739, 0.6088, 0.7359, 0.5859, 0.7695, 0.5862, 0.7651, 0.588, 0.7691, 0.591, 0.7716, 0.5891, 0.772, 0.588, 0.7691, 0.5816, 0.772, 0.5815, 0.7701, 0.5853, 0.7723, 0.5802, 0.7722, 0.5789, 0.7717, 0.5815, 0.7701, 0.6077, 0.7703, 0.6026, 0.7703, 0.6067, 0.7689, 0.6084, 0.7338, 0.6088, 0.7359, 0.6046, 0.7351, 0.588, 0.7691, 0.5884, 0.7653, 0.5898, 0.7679, 0.591, 0.7716, 0.588, 0.7691, 0.5923, 0.7698, 0.6114, 0.7428, 0.6125, 0.7395, 0.6161, 0.7433, 0.5805, 0.7738, 0.5802, 0.7722, 0.5816, 0.772, 0.608, 0.7662, 0.6067, 0.7689, 0.6032, 0.7665, 0.6084, 0.7338, 0.6046, 0.7351, 0.6071, 0.732, 0.5898, 0.7679, 0.5901, 0.7655, 0.5915, 0.7664, 0.5923, 0.7698, 0.5898, 0.7679, 0.5944, 0.7676, 0.625, 0.9138, 0.6296, 0.9143, 0.6246, 0.9208, 0.6091, 0.7416, 0.6114, 0.739, 0.6114, 0.7428, 0.6091, 0.7623, 0.608, 0.7662, 0.6041, 0.7626, 0.6071, 0.732, 0.6025, 0.733, 0.6043, 0.7288, 0.5915, 0.7664, 0.5916, 0.7643, 0.5944, 0.7663, 0.6161, 0.7433, 0.6166, 0.7399, 0.619, 0.7431, 0.6176, 0.7174, 0.6228, 0.7184, 0.62, 0.7221, 0.6091, 0.7623, 0.6041, 0.7626, 0.6083, 0.7554, 0.6193, 0.8922, 0.6178, 0.8998, 0.6127, 0.8933, 0.5841, 0.8742, 0.5784, 0.8725, 0.5845, 0.8721, 0.6161, 0.7433, 0.619, 0.7431, 0.6166, 0.7499, 0.5796, 0.8766, 0.5841, 0.8742, 0.5803, 0.8773, 0.5593, 0.7316, 0.5597, 0.7295, 0.5608, 0.732, 0.6154, 0.9258, 0.6155, 0.9272, 0.6139, 0.9275, 0.6246, 0.9208, 0.6301, 0.9209, 0.6244, 0.9218, 0.5811, 0.878, 0.5803, 0.8773, 0.5865, 0.8753, 0.6221, 0.8904, 0.6218, 0.8915, 0.6195, 0.889, 0.6154, 0.9258, 0.6139, 0.9275, 0.615, 0.9252, 0.5996, 0.7792, 0.6055, 0.7794, 0.5996, 0.7804, 0.6131, 0.8749, 0.6195, 0.889, 0.6096, 0.8849, 0.5932, 0.7643, 0.5926, 0.7691, 0.587, 0.7674, 0.5605, 0.953, 0.5717, 0.9521, 0.5628, 0.9627, 0.6408, 0.7503, 0.6392, 0.7468, 0.6408, 0.7434, 0.6221, 0.8904, 0.6195, 0.889, 0.6234, 0.8736, 0.5481, 0.9542, 0.5605, 0.953, 0.5524, 0.9637, 0.5628, 0.9627, 0.5621, 0.9687, 0.5524, 0.9637, 0.6131, 0.8749, 0.604, 0.8756, 0.6099, 0.868, 0.6244, 0.923, 0.6304, 0.9233, 0.625, 0.9241, 0.587, 0.7674, 0.5859, 0.7589, 0.5932, 0.7643, 0.5811, 0.878, 0.5865, 0.8753, 0.5898, 0.8837, 0.5478, 0.717, 0.5503, 0.7167, 0.5458, 0.7224, 0.6009, 0.8825, 0.5996, 0.8795, 0.6031, 0.879, 0.604, 0.8756, 0.6031, 0.879, 0.6001, 0.8776, 0.604, 0.8756, 0.6001, 0.8776, 0.6016, 0.8737, 0.5825, 0.9492, 0.5792, 0.9481, 0.5825, 0.9461, 0.6415, 0.8944, 0.6415, 0.8969, 0.6405, 0.8944, 0.6394, 0.8944, 0.6405, 0.8944, 0.6395, 0.8969, 0.6407, 0.91, 0.6417, 0.91, 0.6406, 0.9126, 0.64, 0.91, 0.6407, 0.91, 0.6401, 0.9126, 0.6415, 0.8969, 0.6414, 0.9009, 0.6406, 0.8969, 0.6395, 0.8969, 0.6406, 0.8969, 0.64, 0.9009, 0.6417, 0.9126, 0.6414, 0.9166, 0.6406, 0.9126, 0.6401, 0.9126, 0.6406, 0.9126, 0.6403, 0.9166, 0.5517, 0.9033, 0.5515, 0.9141, 0.5412, 0.9035, 0.5733, 0.7489, 0.5847, 0.7503, 0.5734, 0.7531, 0.5632, 0.7539, 0.5553, 0.7521, 0.5622, 0.7508, 0.612, 0.7336, 0.6128, 0.7301, 0.6198, 0.73, 0.5617, 0.8969, 0.5599, 0.8995, 0.5514, 0.8949, 0.5854, 0.9371, 0.5895, 0.936, 0.5932, 0.938, 0.59, 0.9329, 0.5884, 0.9275, 0.5987, 0.9324, 0.5616, 0.9029, 0.5632, 0.9118, 0.5517, 0.9033, 0.582, 0.7174, 0.5949, 0.72, 0.5841, 0.722, 0.5616, 0.9029, 0.5517, 0.9033, 0.5599, 0.8995, 0.6004, 0.7919, 0.6008, 0.7887, 0.6073, 0.7918, 0.5517, 0.9033, 0.5412, 0.9035, 0.5523, 0.8981, 0.5778, 0.8985, 0.5754, 0.9028, 0.5717, 0.8966, 0.6111, 0.7694, 0.6112, 0.7657, 0.6163, 0.7669, 0.558, 0.8907, 0.5514, 0.8949, 0.5479, 0.8892, 0.613, 0.7362, 0.612, 0.7336, 0.6197, 0.7337, 0.6145, 0.7438, 0.613, 0.7362, 0.6191, 0.742, 0.5681, 0.7432, 0.5619, 0.7413, 0.5671, 0.7384, 0.6034, 0.7936, 0.6108, 0.7956, 0.604, 0.8006, 0.5604, 0.8855, 0.558, 0.8907, 0.555, 0.8869, 0.6064, 0.7815, 0.6109, 0.7803, 0.6069, 0.7834, 0.5739, 0.882, 0.5705, 0.8856, 0.5639, 0.8804, 0.6069, 0.9297, 0.6114, 0.9281, 0.6088, 0.9324, 0.5639, 0.8804, 0.5624, 0.8824, 0.5592, 0.8809, 0.6351, 0.9031, 0.6318, 0.9002, 0.6351, 0.8944, 0.6197, 0.9448, 0.6203, 0.9438, 0.6197, 0.9491, 0.6206, 0.9356, 0.6203, 0.9329, 0.6251, 0.934, 0.5996, 0.5453, 0.5996, 0.5461, 0.5988, 0.5463, 0.5993, 0.5465, 0.5988, 0.5463, 0.5996, 0.5461, 0.5984, 0.5455, 0.5984, 0.5447, 0.5996, 0.5453, 0.5988, 0.5444, 0.5993, 0.5446, 0.5984, 0.5447, 0.5996, 0.5453, 0.5988, 0.5463, 0.5984, 0.5455, 0.5981, 0.5444, 0.5984, 0.5448, 0.5975, 0.5445, 0.5984, 0.5456, 0.5981, 0.5463, 0.5972, 0.546, 0.5975, 0.5465, 0.5972, 0.546, 0.5981, 0.5463, 0.5972, 0.5452, 0.5975, 0.5445, 0.5984, 0.5456, 0.5984, 0.5448, 0.5984, 0.5456, 0.5975, 0.5445, 0.5868, 0.5727, 0.587, 0.5733, 0.5866, 0.5727, 0.5972, 0.546, 0.597, 0.546, 0.5972, 0.5452, 0.5867, 0.5733, 0.5869, 0.5733, 0.5866, 0.5738, 0.5868, 0.5715, 0.5865, 0.5715, 0.5868, 0.5707, 0.587, 0.572, 0.5868, 0.5727, 0.5867, 0.572, 0.5866, 0.5738, 0.5868, 0.5738, 0.5867, 0.5743, 0.5865, 0.5707, 0.5867, 0.5701, 0.5868, 0.5707, 0.587, 0.572, 0.5867, 0.572, 0.5868, 0.5715, 0.5654, 0.6157, 0.5654, 0.6113, 0.5666, 0.6156, 0.6165, 0.95, 0.6163, 0.9456, 0.6172, 0.949, 0.5876, 0.7368, 0.5868, 0.7363, 0.5902, 0.7356, 0.5623, 0.568, 0.5623, 0.5722, 0.5597, 0.5692, 0.6194, 0.6119, 0.6183, 0.6118, 0.6196, 0.6094, 0.6185, 0.6141, 0.6183, 0.6118, 0.6196, 0.6141, 0.6099, 0.5743, 0.6089, 0.5744, 0.6099, 0.5723, 0.6172, 0.949, 0.6197, 0.9491, 0.6165, 0.95, 0.5916, 0.7694, 0.5905, 0.7662, 0.5932, 0.7689, 0.6363, 0.9368, 0.637, 0.9407, 0.6338, 0.9373, 0.5905, 0.7563, 0.5926, 0.7564, 0.5918, 0.7605, 0.5861, 0.6222, 0.5884, 0.622, 0.5861, 0.625, 0.6337, 0.9364, 0.6348, 0.9363, 0.6338, 0.9373, 0.608, 0.9364, 0.6129, 0.9367, 0.6086, 0.9411, 0.6311, 0.9481, 0.6347, 0.9481, 0.6316, 0.9494, 0.5935, 0.7522, 0.5926, 0.7564, 0.5924, 0.7526, 0.6391, 0.9438, 0.6397, 0.948, 0.6375, 0.944, 0.6115, 0.5673, 0.6109, 0.5723, 0.6078, 0.569, 0.5884, 0.622, 0.5861, 0.6222, 0.5884, 0.6167, 0.5878, 0.7616, 0.5888, 0.7613, 0.5882, 0.7652, 0.6311, 0.9411, 0.637, 0.9407, 0.6314, 0.9442, 0.634, 0.9354, 0.6358, 0.9352, 0.6348, 0.9363, 0.6072, 0.573, 0.6109, 0.5723, 0.6106, 0.5751, 0.6129, 0.9328, 0.6129, 0.9367, 0.6102, 0.933, 0.5423, 0.889, 0.5515, 0.8716, 0.5624, 0.8885, 0.572, 0.9041, 0.5395, 0.9041, 0.6179, 0.952, 0.575, 0.952, 0.5771, 0.9105, 0.5909, 0.854, 0.5909, 0.8777, 0.5672, 0.8571, 0.5485, 0.9398, 0.557, 0.9318, 0.5815, 0.932, 0.5813, 0.9403, 0.557, 0.9318, 0.5384, 0.9137, 0.5814, 0.9139, 0.5815, 0.932, 0.5384, 0.9137, 0.5477, 0.8719, 0.5815, 0.8706, 0.5814, 0.9139, 0.5318, 0.9597, 0.5202, 0.8988, 0.575, 0.8992, 0.575, 0.9616, 0.5202, 0.8988, 0.5436, 0.8738, 0.5749, 0.8742, 0.575, 0.8992, 0.5436, 0.8738, 0.5332, 0.8635, 0.575, 0.8642, 0.5749, 0.8742, 0.575, 0.8567, 0.575, 0.8642, 0.5332, 0.8635, 0.5952, 0.8898, 0.6219, 0.8764, 0.6219, 0.9288, 0.6105, 0.7777, 0.604, 0.8006, 0.5663, 0.733])
me_cylinder_001.materials.append(mat_animalmaterial)
me_cylinder_001.use_remesh_preserve_volume = False
me_cylinder_001.use_remesh_preserve_attributes = False
me_cylinder_001.use_mirror_vertex_groups = False
me_cylinder_001.update()
arm_armature_000 = bpy.data.armatures.new('Armature.000')  # bones are not reproduced

# ---- objects
ob_armature_000 = bpy.data.objects.new('Armature.000', arm_armature_000)
ob_cylinder_001 = bpy.data.objects.new('Cylinder.001', me_cylinder_001)

# ---- transforms, parenting, visibility, modifiers, constraints
ob_armature_000.location = (0.0, 0.0, 0.0)
ob_armature_000.rotation_euler = (-1.192e-07, -0.0, 0.0)
ob_armature_000.show_name = True
ob_armature_000.show_axis = True
ob_armature_000.show_in_front = True
ob_armature_000.lineart.crease_threshold = 0.0
ob_cylinder_001.parent = ob_armature_000
ob_cylinder_001.location = (0.0, 0.0, 0.0)
ob_cylinder_001.lineart.crease_threshold = 0.0
_vg = ob_cylinder_001.vertex_groups.new(name='stomach')
_vg.add([0, 1, 2, 9, 10, 11, 195, 196, 201, 202], 1.0, 'REPLACE')
_vg = ob_cylinder_001.vertex_groups.new(name='upper body')
_vg.add([3, 4, 5, 6, 7, 8, 9, 10, 11, 54, 55, 56, 57, 60, 61, 62, 63, 64, 65, 197, 198, 199, 200, 201, 202], 1.0, 'REPLACE')
_vg = ob_cylinder_001.vertex_groups.new(name='neck')
_vg.add([6, 7, 8, 131, 132, 133, 134, 135, 136, 199, 200, 214, 215, 216, 217], 1.0, 'REPLACE')
_vg = ob_cylinder_001.vertex_groups.new(name='head')
_vg.add([134, 135, 136, 137, 138, 139, 140, 141, 142, 143, 144, 145, 152, 153, 154, 155, 156, 157, 158, 159, 160, 161, 162, 163, 164, 165, 166, 167, 177, 178, 179, 180, 181, 182, 183, 184, 185, 186, 187, 188, 189, 190, 191, 192, 193, 194, 216, 217, 218, 219, 220, 221, 223, 232, 236, 237], 1.0, 'REPLACE')
_vg = ob_cylinder_001.vertex_groups.new(name='Mouth')
_vg.add([148, 222, 224, 229, 230, 231, 238, 239], 1.0, 'REPLACE')
_vg = ob_cylinder_001.vertex_groups.new(name='arm Upper.l')
_vg.add([36, 37, 38, 39, 40, 41, 42, 43, 44, 45, 46, 47, 48, 49, 50, 51, 52, 53, 54, 55, 56, 57, 58, 59, 60, 63, 64, 65], 1.0, 'REPLACE')
_vg = ob_cylinder_001.vertex_groups.new(name='arm lower .l')
_vg.add([24, 25, 26, 27, 28, 29, 30, 31, 32, 33, 34, 35, 36, 37, 38, 39, 40, 41], 1.0, 'REPLACE')
_vg = ob_cylinder_001.vertex_groups.new(name='leg upper .l')
_vg.add([1, 2, 102, 103, 104, 105, 106, 107, 108, 109, 110, 111, 112, 113, 114, 115, 116, 117], 1.0, 'REPLACE')
_vg = ob_cylinder_001.vertex_groups.new(name='leg lower .l')
_vg.add([78, 79, 80, 81, 82, 83, 84, 85, 86, 87, 88, 89, 90, 91, 92, 93, 94, 95, 96, 97, 98, 99, 100, 101, 102, 103, 104, 105, 106, 107], 1.0, 'REPLACE')
_vg = ob_cylinder_001.vertex_groups.new(name='Bum')
_vg.add([0, 1, 2, 114, 115, 116, 117, 118, 119, 120, 121, 122, 123, 124, 195, 196, 203, 204, 205, 206, 207, 208, 209], 1.0, 'REPLACE')
_vg = ob_cylinder_001.vertex_groups.new(name='tail')
_vg.add([122, 123, 124, 125, 126, 127, 128, 129, 130, 208, 209, 210, 211, 212, 213], 1.0, 'REPLACE')
_vg = ob_cylinder_001.vertex_groups.new(name='tail.001')
_vg.add([128, 129, 130, 212, 213], 1.0, 'REPLACE')
_vg = ob_cylinder_001.vertex_groups.new(name='arm Upper.r')
_vg = ob_cylinder_001.vertex_groups.new(name='arm lower .r')
_vg = ob_cylinder_001.vertex_groups.new(name='leg upper .r')
_vg = ob_cylinder_001.vertex_groups.new(name='leg lower .r')
_vg = ob_cylinder_001.vertex_groups.new(name='base')
_vg = ob_cylinder_001.vertex_groups.new(name='hand.l')
_vg.add([12, 13, 14, 15, 16, 17, 18, 19, 20, 21, 22, 23, 24, 25, 26, 27, 28, 29], 1.0, 'REPLACE')
_vg = ob_cylinder_001.vertex_groups.new(name='foot.l')
_vg.add([66, 67, 68, 69, 70, 71, 72, 73, 74, 75, 76, 77, 78, 79, 80, 81, 82, 83], 1.0, 'REPLACE')
_vg = ob_cylinder_001.vertex_groups.new(name='hand.r')
_vg = ob_cylinder_001.vertex_groups.new(name='foot.r')
_vg = ob_cylinder_001.vertex_groups.new(name='Mouth.001')
_vg.add([146, 147, 149, 150, 151, 168, 169, 170, 171, 172, 173, 174, 175, 176, 225, 226, 227, 228, 233, 234, 235], 1.0, 'REPLACE')
_m = ob_cylinder_001.modifiers.new('Mirror', 'MIRROR')
_m.use_clip = True
_m = ob_cylinder_001.modifiers.new('Armature', 'ARMATURE')
_m.object = ob_armature_000

# ---- collection membership
col_collection_1.objects.link(ob_armature_000)
col_collection_1.objects.link(ob_cylinder_001)

# ---- scene / render settings (as saved in the file)
scene.frame_start = 0; scene.frame_end = 90; scene.frame_set(0)
scene.render.engine = 'CYCLES'
scene.render.dither_intensity = 0.0
scene.cycles.use_denoising = False
scene.cycles.samples = 50
scene.cycles.sampling_pattern = 'TABULATED_SOBOL'
scene.cycles.light_sampling_threshold = 0.0
scene.cycles.use_adaptive_sampling = False
scene.cycles.use_light_tree = False
scene.cycles.blur_glossy = 0.0
scene.cycles.pixel_filter_type = 'GAUSSIAN'
scene.cycles.sample_clamp_indirect = 0.0
scene.view_settings.view_transform = 'Standard'
bpy.context.view_layer.update()

# ---- added for rendering (the .blend has no active camera): camera
cam_auto = bpy.data.cameras.new('AutoCamera')
cam_auto.lens = 50.0
cam_auto.sensor_width = 36.0
cam_auto.clip_end = 1000.0
ob_auto_camera = bpy.data.objects.new('AutoCamera', cam_auto)
scene.collection.objects.link(ob_auto_camera)
ob_auto_camera.location = (10.2809, -13.67, 10.5705)
ob_auto_camera.rotation_euler = (1.09748, -7.21219e-08, 0.694738)
scene.camera = ob_auto_camera
bpy.context.view_layer.update()
